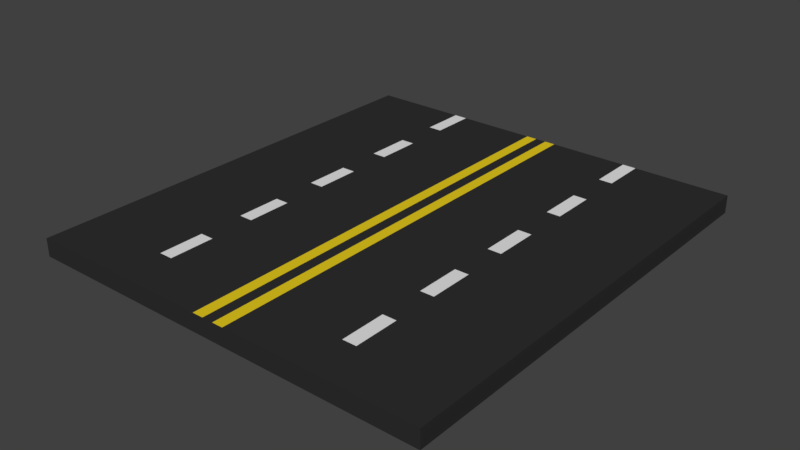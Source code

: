 # Source: DoubleRoad.blend  (saved by Blender 2.79.0; exported with 4.5.12 LTS)
import bpy
from mathutils import Matrix  # noqa: F401  (used for matrix-valued properties, if any)

bpy.ops.wm.read_factory_settings(use_empty=True)
scene = bpy.context.scene
scene.name = 'Scene'

# ---- collections
col_collection_1 = bpy.data.collections.new('Collection 1'); scene.collection.children.link(col_collection_1)

# ---- materials (node trees are filled in below, after node groups)
mat_road_black = bpy.data.materials.new('Road Black')
mat_road_black.alpha_threshold = 0.0
mat_road_black.use_transparent_shadow = False
mat_road_black.diffuse_color = (0.0291, 0.0291, 0.0291, 1.0)
mat_road_black.roughness = 0.5
mat_road_black.specular_intensity = 0.0
mat_white = bpy.data.materials.new('White')
mat_white.alpha_threshold = 0.0
mat_white.use_transparent_shadow = False
mat_white.roughness = 0.5
mat_yellow = bpy.data.materials.new('Yellow')
mat_yellow.alpha_threshold = 0.0
mat_yellow.use_transparent_shadow = False
mat_yellow.diffuse_color = (0.8, 0.6047, 0.01398, 1.0)
mat_yellow.roughness = 0.5

# ---- material node trees

# ---- world
world_world = bpy.data.worlds.new('World'); scene.world = world_world
world_world.color = (0.05088, 0.05088, 0.05088)
world_world.use_sun_shadow = False
world_world.sun_shadow_jitter_overblur = 0.0
world_world.cycles.sampling_method = 'MANUAL'

# ---- meshes
me_cube_002 = bpy.data.meshes.new('Cube.002')
me_cube_002.from_pydata([(2.0, 0.353, 0.9091), (2.0, 0.3529, -0.9091), (2.0, -1.647, 0.9091), (2.0, -1.647, -0.9091), (1.067, -1.647, 0.9091), (0.9333, -1.647, 0.9091), (0.9333, -1.647, -0.9091), (1.067, -1.647, -0.9091), (1.067, 0.353, 0.9091), (1.067, 0.3529, -0.9091), (0.9333, 0.3529, -0.9091), (1.067, 0.3529, -0.7273), (1.067, 0.3529, -0.5455), (1.067, 0.3529, -0.3636), (1.067, 0.3529, -0.1818), (1.067, 0.3529, 1.49e-08), (1.067, 0.3529, 0.1818), (1.067, 0.3529, 0.3636), (1.067, 0.3529, 0.5455), (1.067, 0.3529, 0.7273), (0.9333, 0.3529, -0.7273), (0.9333, 0.3529, -0.5455), (0.9333, 0.3529, -0.3636), (0.9333, 0.3529, -0.1818), (0.9333, 0.3529, 1.49e-08), (0.9333, 0.3529, 0.1818), (0.9333, 0.3529, 0.3636), (0.9333, 0.3529, 0.5455), (0.9333, 0.3529, 0.7273), (0.9333, 0.3529, 0.9091), (-2.0, 0.353, 0.9091), (-2.0, 0.3529, -0.9091), (-2.0, -1.647, 0.9091), (-2.0, -1.647, -0.9091), (-0.9333, -1.647, 0.9091), (-1.067, -1.647, 0.9091), (-1.067, -1.647, -0.9091), (-0.9333, -1.647, -0.9091), (-0.9333, 0.353, 0.9091), (-0.9333, 0.3529, -0.9091), (-1.067, 0.3529, -0.9091), (-0.9333, 0.3529, -0.7273), (-0.9333, 0.3529, -0.5455), (-0.9333, 0.3529, -0.3636), (-0.9333, 0.3529, -0.1818), (-0.9333, 0.3529, 1.49e-08), (-0.9333, 0.3529, 0.1818), (-0.9333, 0.3529, 0.3636), (-0.9333, 0.3529, 0.5455), (-0.9333, 0.3529, 0.7273), (-1.067, 0.3529, -0.7273), (-1.067, 0.3529, -0.5455), (-1.067, 0.3529, -0.3636), (-1.067, 0.3529, -0.1818), (-1.067, 0.3529, 1.49e-08), (-1.067, 0.3529, 0.1818), (-1.067, 0.3529, 0.3636), (-1.067, 0.3529, 0.5455), (-1.067, 0.3529, 0.7273), (-1.067, 0.3529, 0.9091), (0.16, 0.3529, 0.9091), (0.05333, 0.3529, 0.9091), (-0.05333, 0.353, 0.9091), (-0.16, 0.353, 0.9091), (0.16, 0.3529, -0.9091), (0.05333, 0.3529, -0.9091), (-0.05333, 0.3529, -0.9091), (-0.16, 0.3529, -0.9091)], [], [(4, 7, 3, 2), (2, 3, 1, 0), (10, 6, 37, 39, 67, 66, 65, 64), (4, 2, 0, 8), (5, 34, 37, 6), (3, 7, 9, 1), (7, 6, 10, 9), (5, 4, 8, 29), (0, 1, 9, 11, 12, 13, 14, 15, 16, 17, 18, 19, 8), (11, 9, 10, 20), (5, 6, 7, 4), (8, 19, 28, 29), (19, 18, 27, 28), (18, 17, 26, 27), (17, 16, 25, 26), (16, 15, 24, 25), (15, 14, 23, 24), (14, 13, 22, 23), (13, 12, 21, 22), (12, 11, 20, 21), (30, 31, 33, 32), (59, 58, 57, 56, 55, 54, 53, 52, 51, 50, 40, 31, 30), (36, 33, 31, 40), (64, 60, 29, 10), (37, 36, 40, 39), (32, 35, 59, 30), (35, 34, 38, 59), (29, 60, 61, 62, 63, 38, 34, 5), (41, 39, 40, 50), (32, 33, 36, 35), (35, 36, 37, 34), (38, 49, 58, 59), (49, 48, 57, 58), (48, 47, 56, 57), (47, 46, 55, 56), (46, 45, 54, 55), (45, 44, 53, 54), (44, 43, 52, 53), (43, 42, 51, 52), (42, 41, 50, 51), (39, 38, 63, 67), (67, 63, 62, 66), (66, 62, 61, 65), (65, 61, 60, 64)])
me_cube_002.polygons.foreach_set('material_index', [0, 0, 0, 0, 0, 0, 0, 0, 0, 1, 0, 0, 1, 0, 1, 0, 1, 0, 1, 0, 0, 0, 0, 0, 0, 0, 0, 0, 1, 0, 0, 0, 1, 0, 1, 0, 1, 0, 1, 0, 0, 2, 0, 2])
me_cube_002.materials.append(mat_road_black)
me_cube_002.materials.append(mat_white)
me_cube_002.materials.append(mat_yellow)
me_cube_002.use_remesh_preserve_volume = False
me_cube_002.use_remesh_preserve_attributes = False
me_cube_002.use_mirror_vertex_groups = False
me_cube_002.update()

# ---- objects
ob_cube_001 = bpy.data.objects.new('Cube.001', me_cube_002)

# ---- transforms, parenting, visibility, modifiers, constraints
ob_cube_001.location = (-7.5, 1.7, 0.4)
ob_cube_001.rotation_euler = (1.571, -0.0, 0.0)
ob_cube_001.scale = (7.5, 0.65, 18.15)
ob_cube_001.lineart.crease_threshold = 0.0

# ---- collection membership
col_collection_1.objects.link(ob_cube_001)

# ---- scene / render settings (as saved in the file)
scene.frame_start = 1; scene.frame_end = 250; scene.frame_set(101)
scene.render.engine = 'BLENDER_EEVEE_NEXT'
scene.render.resolution_percentage = 50
scene.render.dither_intensity = 0.0
scene.cycles.use_denoising = False
scene.cycles.samples = 128
scene.cycles.sampling_pattern = 'TABULATED_SOBOL'
scene.cycles.use_adaptive_sampling = False
scene.cycles.use_light_tree = False
scene.cycles.blur_glossy = 0.0
scene.cycles.sample_clamp_indirect = 0.0
scene.view_settings.view_transform = 'Standard'
bpy.context.view_layer.update()

# ---- added for rendering (the .blend has no active camera and no usable light): camera, sun
cam_auto = bpy.data.cameras.new('AutoCamera')
cam_auto.lens = 50.0
cam_auto.sensor_width = 36.0
cam_auto.clip_end = 1000.0
ob_auto_camera = bpy.data.objects.new('AutoCamera', cam_auto)
scene.collection.objects.link(ob_auto_camera)
ob_auto_camera.location = (33.7809, -47.8371, 33.0041)
ob_auto_camera.rotation_euler = (1.09748, -7.21219e-08, 0.694738)
scene.camera = ob_auto_camera
light_auto_sun = bpy.data.lights.new('AutoSun', 'SUN')
light_auto_sun.energy = 3.0
light_auto_sun.angle = 0.0523599
ob_auto_sun = bpy.data.objects.new('AutoSun', light_auto_sun)
scene.collection.objects.link(ob_auto_sun)
ob_auto_sun.rotation_euler = (0.872665, 0.174533, 0.523599)
bpy.context.view_layer.update()
